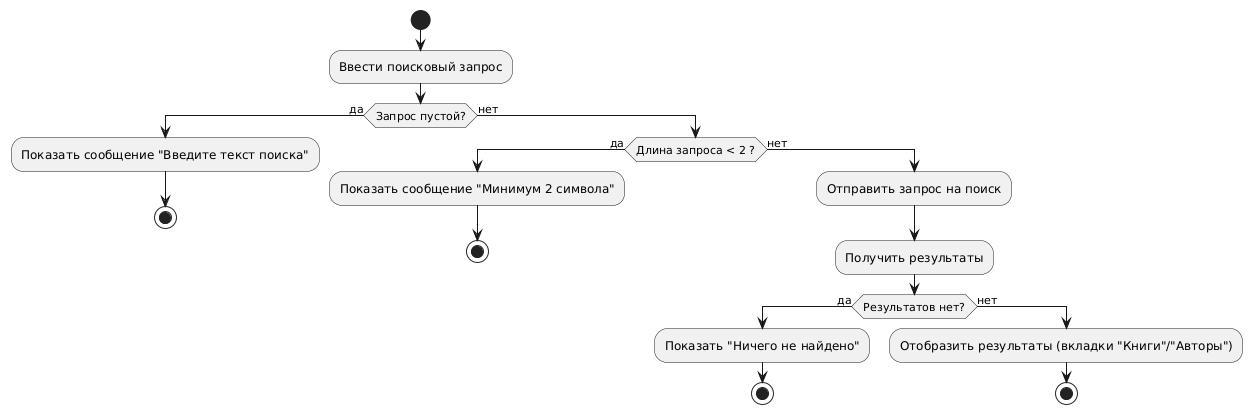

The diagram above was rendered by PlantUML. Its source (embedded in the PNG):
@startuml
|User/Guest|
start

:Ввести поисковый запрос;
if (Запрос пустой?) then (да)
  :Показать сообщение "Введите текст поиска";
  stop
else (нет)
  if (Длина запроса < 2 ?) then (да)
    :Показать сообщение "Минимум 2 символа";
    stop
  else (нет)
    :Отправить запрос на поиск;
    :Получить результаты;
    if (Результатов нет?) then (да)
      :Показать "Ничего не найдено";
      stop
    else (нет)
      :Отобразить результаты (вкладки "Книги"/"Авторы");
      stop
    endif
  endif
endif
@enduml